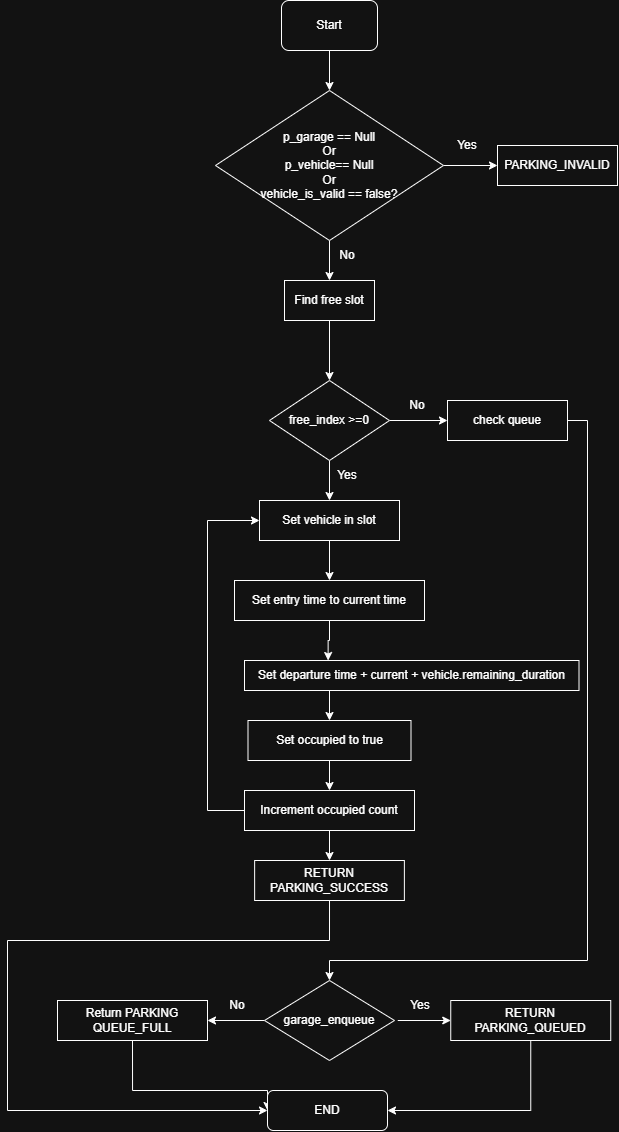

The diagram above was exported from draw.io. Its source (the exported page's mxGraphModel, read from the mxfile embedded in the PNG):
<mxGraphModel dx="1340" dy="594" grid="1" gridSize="10" guides="1" tooltips="1" connect="1" arrows="1" fold="1" page="1" pageScale="1" pageWidth="827" pageHeight="1169" math="0" shadow="0">
  <root>
    <mxCell id="0" />
    <mxCell id="1" parent="0" />
    <mxCell id="ImQlYG55SIucHS0fYeNa-3" edge="1" parent="1" source="ImQlYG55SIucHS0fYeNa-1" style="edgeStyle=orthogonalEdgeStyle;rounded=0;orthogonalLoop=1;jettySize=auto;html=1;exitX=0.5;exitY=1;exitDx=0;exitDy=0;entryX=0.5;entryY=0;entryDx=0;entryDy=0;" target="ImQlYG55SIucHS0fYeNa-2">
      <mxGeometry relative="1" as="geometry" />
    </mxCell>
    <mxCell id="ImQlYG55SIucHS0fYeNa-1" parent="1" style="rounded=1;whiteSpace=wrap;html=1;" value="Start" vertex="1">
      <mxGeometry height="50" width="96" x="354" y="10" as="geometry" />
    </mxCell>
    <mxCell id="ImQlYG55SIucHS0fYeNa-5" edge="1" parent="1" source="ImQlYG55SIucHS0fYeNa-2" style="edgeStyle=orthogonalEdgeStyle;rounded=0;orthogonalLoop=1;jettySize=auto;html=1;exitX=1;exitY=0.5;exitDx=0;exitDy=0;entryX=0;entryY=0.5;entryDx=0;entryDy=0;" target="ImQlYG55SIucHS0fYeNa-4">
      <mxGeometry relative="1" as="geometry" />
    </mxCell>
    <mxCell id="ImQlYG55SIucHS0fYeNa-7" edge="1" parent="1" source="ImQlYG55SIucHS0fYeNa-2" style="edgeStyle=orthogonalEdgeStyle;rounded=0;orthogonalLoop=1;jettySize=auto;html=1;exitX=0.5;exitY=1;exitDx=0;exitDy=0;entryX=0.5;entryY=0;entryDx=0;entryDy=0;" target="ImQlYG55SIucHS0fYeNa-6">
      <mxGeometry relative="1" as="geometry" />
    </mxCell>
    <mxCell id="ImQlYG55SIucHS0fYeNa-2" parent="1" style="rhombus;whiteSpace=wrap;html=1;" value="p_garage == Null&lt;div&gt;Or&lt;/div&gt;&lt;div&gt;p_vehicle== Null&lt;/div&gt;&lt;div&gt;Or&lt;/div&gt;&lt;div&gt;vehicle_is_valid == false?&lt;/div&gt;" vertex="1">
      <mxGeometry height="150" width="228" x="288" y="100" as="geometry" />
    </mxCell>
    <mxCell id="ImQlYG55SIucHS0fYeNa-4" parent="1" style="rounded=0;whiteSpace=wrap;html=1;" value="PARKING_INVALID" vertex="1">
      <mxGeometry height="40" width="120" x="570" y="155" as="geometry" />
    </mxCell>
    <mxCell id="ImQlYG55SIucHS0fYeNa-41" edge="1" parent="1" source="ImQlYG55SIucHS0fYeNa-6" style="edgeStyle=orthogonalEdgeStyle;rounded=0;orthogonalLoop=1;jettySize=auto;html=1;exitX=0.5;exitY=1;exitDx=0;exitDy=0;entryX=0.5;entryY=0;entryDx=0;entryDy=0;" target="ImQlYG55SIucHS0fYeNa-10">
      <mxGeometry relative="1" as="geometry" />
    </mxCell>
    <mxCell id="ImQlYG55SIucHS0fYeNa-6" parent="1" style="rounded=0;whiteSpace=wrap;html=1;" value="Find free slot" vertex="1">
      <mxGeometry height="40" width="90" x="357" y="290" as="geometry" />
    </mxCell>
    <mxCell id="ImQlYG55SIucHS0fYeNa-8" parent="1" style="text;html=1;whiteSpace=wrap;strokeColor=none;fillColor=none;align=center;verticalAlign=middle;rounded=0;" value="No" vertex="1">
      <mxGeometry height="30" width="60" x="390" y="250" as="geometry" />
    </mxCell>
    <mxCell id="ImQlYG55SIucHS0fYeNa-9" parent="1" style="text;html=1;whiteSpace=wrap;strokeColor=none;fillColor=none;align=center;verticalAlign=middle;rounded=0;" value="Yes" vertex="1">
      <mxGeometry height="30" width="60" x="510" y="140" as="geometry" />
    </mxCell>
    <mxCell id="ImQlYG55SIucHS0fYeNa-13" edge="1" parent="1" source="ImQlYG55SIucHS0fYeNa-10" style="edgeStyle=orthogonalEdgeStyle;rounded=0;orthogonalLoop=1;jettySize=auto;html=1;exitX=1;exitY=0.5;exitDx=0;exitDy=0;entryX=0;entryY=0.5;entryDx=0;entryDy=0;" target="ImQlYG55SIucHS0fYeNa-12">
      <mxGeometry relative="1" as="geometry" />
    </mxCell>
    <mxCell id="ImQlYG55SIucHS0fYeNa-16" edge="1" parent="1" source="ImQlYG55SIucHS0fYeNa-10" style="edgeStyle=orthogonalEdgeStyle;rounded=0;orthogonalLoop=1;jettySize=auto;html=1;exitX=0.5;exitY=1;exitDx=0;exitDy=0;entryX=0.5;entryY=0;entryDx=0;entryDy=0;" target="ImQlYG55SIucHS0fYeNa-15">
      <mxGeometry relative="1" as="geometry" />
    </mxCell>
    <mxCell id="ImQlYG55SIucHS0fYeNa-10" parent="1" style="rhombus;whiteSpace=wrap;html=1;" value="free_index &amp;gt;=0" vertex="1">
      <mxGeometry height="80" width="120" x="342" y="390" as="geometry" />
    </mxCell>
    <mxCell id="ImQlYG55SIucHS0fYeNa-56" edge="1" parent="1" source="ImQlYG55SIucHS0fYeNa-12" style="edgeStyle=orthogonalEdgeStyle;rounded=0;orthogonalLoop=1;jettySize=auto;html=1;exitX=1;exitY=0.5;exitDx=0;exitDy=0;entryX=0.5;entryY=0;entryDx=0;entryDy=0;" target="ImQlYG55SIucHS0fYeNa-22">
      <mxGeometry relative="1" as="geometry">
        <Array as="points">
          <mxPoint x="660" y="430" />
          <mxPoint x="660" y="970" />
          <mxPoint x="402" y="970" />
        </Array>
      </mxGeometry>
    </mxCell>
    <mxCell id="ImQlYG55SIucHS0fYeNa-12" parent="1" style="rounded=0;whiteSpace=wrap;html=1;" value="check queue" vertex="1">
      <mxGeometry height="40" width="120" x="520" y="410" as="geometry" />
    </mxCell>
    <mxCell id="ImQlYG55SIucHS0fYeNa-14" parent="1" style="text;html=1;whiteSpace=wrap;strokeColor=none;fillColor=none;align=center;verticalAlign=middle;rounded=0;" value="No" vertex="1">
      <mxGeometry height="30" width="60" x="460" y="400" as="geometry" />
    </mxCell>
    <mxCell id="ImQlYG55SIucHS0fYeNa-44" edge="1" parent="1" source="ImQlYG55SIucHS0fYeNa-15" style="edgeStyle=orthogonalEdgeStyle;rounded=0;orthogonalLoop=1;jettySize=auto;html=1;exitX=0.5;exitY=1;exitDx=0;exitDy=0;entryX=0.5;entryY=0;entryDx=0;entryDy=0;" target="ImQlYG55SIucHS0fYeNa-18">
      <mxGeometry relative="1" as="geometry" />
    </mxCell>
    <mxCell id="ImQlYG55SIucHS0fYeNa-15" parent="1" style="rounded=0;whiteSpace=wrap;html=1;" value="Set vehicle in slot" vertex="1">
      <mxGeometry height="40" width="140" x="332" y="510" as="geometry" />
    </mxCell>
    <mxCell id="ImQlYG55SIucHS0fYeNa-17" parent="1" style="text;html=1;whiteSpace=wrap;strokeColor=none;fillColor=none;align=center;verticalAlign=middle;rounded=0;" value="Yes" vertex="1">
      <mxGeometry height="30" width="60" x="390" y="470" as="geometry" />
    </mxCell>
    <mxCell id="ImQlYG55SIucHS0fYeNa-37" edge="1" parent="1" source="ImQlYG55SIucHS0fYeNa-18" style="edgeStyle=orthogonalEdgeStyle;rounded=0;orthogonalLoop=1;jettySize=auto;html=1;exitX=0.5;exitY=1;exitDx=0;exitDy=0;entryX=0.25;entryY=0;entryDx=0;entryDy=0;" target="ImQlYG55SIucHS0fYeNa-19">
      <mxGeometry relative="1" as="geometry" />
    </mxCell>
    <mxCell id="ImQlYG55SIucHS0fYeNa-18" parent="1" style="rounded=0;whiteSpace=wrap;html=1;" value="Set entry time to current time" vertex="1">
      <mxGeometry height="40" width="190" x="307" y="590" as="geometry" />
    </mxCell>
    <mxCell id="ImQlYG55SIucHS0fYeNa-38" edge="1" parent="1" source="ImQlYG55SIucHS0fYeNa-19" style="edgeStyle=orthogonalEdgeStyle;rounded=0;orthogonalLoop=1;jettySize=auto;html=1;exitX=0.25;exitY=1;exitDx=0;exitDy=0;entryX=0.5;entryY=0;entryDx=0;entryDy=0;" target="ImQlYG55SIucHS0fYeNa-20">
      <mxGeometry relative="1" as="geometry" />
    </mxCell>
    <mxCell id="ImQlYG55SIucHS0fYeNa-19" parent="1" style="rounded=0;whiteSpace=wrap;html=1;" value="Set departure time + current + vehicle.remaining_duration" vertex="1">
      <mxGeometry height="30" width="334.5" x="317" y="670" as="geometry" />
    </mxCell>
    <mxCell id="ImQlYG55SIucHS0fYeNa-39" edge="1" parent="1" source="ImQlYG55SIucHS0fYeNa-20" style="edgeStyle=orthogonalEdgeStyle;rounded=0;orthogonalLoop=1;jettySize=auto;html=1;exitX=0.5;exitY=1;exitDx=0;exitDy=0;entryX=0.5;entryY=0;entryDx=0;entryDy=0;" target="ImQlYG55SIucHS0fYeNa-21">
      <mxGeometry relative="1" as="geometry" />
    </mxCell>
    <mxCell id="ImQlYG55SIucHS0fYeNa-20" parent="1" style="rounded=0;whiteSpace=wrap;html=1;" value="Set occupied to true" vertex="1">
      <mxGeometry height="40" width="163" x="320.5" y="730" as="geometry" />
    </mxCell>
    <mxCell id="ImQlYG55SIucHS0fYeNa-50" edge="1" parent="1" source="ImQlYG55SIucHS0fYeNa-21" style="edgeStyle=orthogonalEdgeStyle;rounded=0;orthogonalLoop=1;jettySize=auto;html=1;exitX=0;exitY=0.5;exitDx=0;exitDy=0;entryX=0;entryY=0.5;entryDx=0;entryDy=0;" target="ImQlYG55SIucHS0fYeNa-15">
      <mxGeometry relative="1" as="geometry">
        <Array as="points">
          <mxPoint x="280" y="820" />
          <mxPoint x="280" y="530" />
        </Array>
      </mxGeometry>
    </mxCell>
    <mxCell id="ImQlYG55SIucHS0fYeNa-55" edge="1" parent="1" source="ImQlYG55SIucHS0fYeNa-21" style="edgeStyle=orthogonalEdgeStyle;rounded=0;orthogonalLoop=1;jettySize=auto;html=1;exitX=0.5;exitY=1;exitDx=0;exitDy=0;entryX=0.5;entryY=0;entryDx=0;entryDy=0;" target="ImQlYG55SIucHS0fYeNa-54">
      <mxGeometry relative="1" as="geometry" />
    </mxCell>
    <mxCell id="ImQlYG55SIucHS0fYeNa-21" parent="1" style="rounded=0;whiteSpace=wrap;html=1;" value="Increment occupied count" vertex="1">
      <mxGeometry height="40" width="170" x="317" y="800" as="geometry" />
    </mxCell>
    <mxCell id="ImQlYG55SIucHS0fYeNa-28" edge="1" parent="1" style="edgeStyle=orthogonalEdgeStyle;rounded=0;orthogonalLoop=1;jettySize=auto;html=1;exitX=1;exitY=0.5;exitDx=0;exitDy=0;entryX=0;entryY=0.5;entryDx=0;entryDy=0;" target="ImQlYG55SIucHS0fYeNa-27">
      <mxGeometry relative="1" as="geometry">
        <mxPoint x="470.25" y="1030" as="sourcePoint" />
      </mxGeometry>
    </mxCell>
    <mxCell id="ImQlYG55SIucHS0fYeNa-59" edge="1" parent="1" source="ImQlYG55SIucHS0fYeNa-22" style="edgeStyle=orthogonalEdgeStyle;rounded=0;orthogonalLoop=1;jettySize=auto;html=1;exitX=0;exitY=0.5;exitDx=0;exitDy=0;entryX=1;entryY=0.5;entryDx=0;entryDy=0;">
      <mxGeometry relative="1" as="geometry">
        <mxPoint x="280" y="1030" as="targetPoint" />
      </mxGeometry>
    </mxCell>
    <mxCell id="ImQlYG55SIucHS0fYeNa-22" parent="1" style="rhombus;whiteSpace=wrap;html=1;" value="garage_enqueue" vertex="1">
      <mxGeometry height="80" width="130" x="337" y="990" as="geometry" />
    </mxCell>
    <mxCell id="ImQlYG55SIucHS0fYeNa-65" edge="1" parent="1" source="ImQlYG55SIucHS0fYeNa-27" style="edgeStyle=orthogonalEdgeStyle;rounded=0;orthogonalLoop=1;jettySize=auto;html=1;exitX=0.5;exitY=1;exitDx=0;exitDy=0;entryX=1;entryY=0.5;entryDx=0;entryDy=0;" target="ImQlYG55SIucHS0fYeNa-64">
      <mxGeometry relative="1" as="geometry" />
    </mxCell>
    <mxCell id="ImQlYG55SIucHS0fYeNa-27" parent="1" style="rounded=0;whiteSpace=wrap;html=1;" value="RETURN PARKING_QUEUED" vertex="1">
      <mxGeometry height="40" width="160" x="523.25" y="1010" as="geometry" />
    </mxCell>
    <mxCell id="ImQlYG55SIucHS0fYeNa-67" edge="1" parent="1" source="ImQlYG55SIucHS0fYeNa-54" style="edgeStyle=orthogonalEdgeStyle;rounded=0;orthogonalLoop=1;jettySize=auto;html=1;exitX=0.5;exitY=1;exitDx=0;exitDy=0;">
      <mxGeometry relative="1" as="geometry">
        <Array as="points">
          <mxPoint x="402" y="950" />
          <mxPoint x="80" y="950" />
          <mxPoint x="80" y="1120" />
        </Array>
        <mxPoint x="340" y="1120" as="targetPoint" />
      </mxGeometry>
    </mxCell>
    <mxCell id="ImQlYG55SIucHS0fYeNa-54" parent="1" style="rounded=0;whiteSpace=wrap;html=1;" value="RETURN PARKING_SUCCESS" vertex="1">
      <mxGeometry height="40" width="149.75" x="327.13" y="870" as="geometry" />
    </mxCell>
    <mxCell id="ImQlYG55SIucHS0fYeNa-66" edge="1" parent="1" source="ImQlYG55SIucHS0fYeNa-58" style="edgeStyle=orthogonalEdgeStyle;rounded=0;orthogonalLoop=1;jettySize=auto;html=1;exitX=0.5;exitY=1;exitDx=0;exitDy=0;entryX=0;entryY=0.5;entryDx=0;entryDy=0;" target="ImQlYG55SIucHS0fYeNa-64">
      <mxGeometry relative="1" as="geometry">
        <Array as="points">
          <mxPoint x="205" y="1100" />
          <mxPoint x="340" y="1100" />
        </Array>
      </mxGeometry>
    </mxCell>
    <mxCell id="ImQlYG55SIucHS0fYeNa-58" parent="1" style="rounded=0;whiteSpace=wrap;html=1;" value="Return PARKING QUEUE_FULL" vertex="1">
      <mxGeometry height="40" width="150" x="130" y="1010" as="geometry" />
    </mxCell>
    <mxCell id="ImQlYG55SIucHS0fYeNa-62" parent="1" style="text;html=1;whiteSpace=wrap;strokeColor=none;fillColor=none;align=center;verticalAlign=middle;rounded=0;" value="Yes" vertex="1">
      <mxGeometry height="30" width="60" x="463.25" y="1000" as="geometry" />
    </mxCell>
    <mxCell id="ImQlYG55SIucHS0fYeNa-63" parent="1" style="text;html=1;whiteSpace=wrap;strokeColor=none;fillColor=none;align=center;verticalAlign=middle;rounded=0;" value="No" vertex="1">
      <mxGeometry height="30" width="60" x="280" y="1000" as="geometry" />
    </mxCell>
    <mxCell id="ImQlYG55SIucHS0fYeNa-64" parent="1" style="rounded=1;whiteSpace=wrap;html=1;" value="END" vertex="1">
      <mxGeometry height="40" width="120" x="340" y="1100" as="geometry" />
    </mxCell>
  </root>
</mxGraphModel>